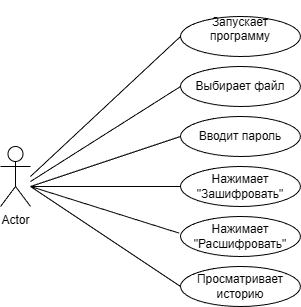

The diagram above was exported from draw.io. Its source (the exported page's mxGraphModel, read from the mxfile embedded in the PNG):
<mxGraphModel dx="979" dy="461" grid="1" gridSize="10" guides="1" tooltips="1" connect="1" arrows="1" fold="1" page="1" pageScale="1" pageWidth="827" pageHeight="1169" math="0" shadow="0">
  <root>
    <mxCell id="0" />
    <mxCell id="1" parent="0" />
    <mxCell id="0fbgvIrXBnXwaSErBXVH-1" parent="1" style="shape=umlActor;verticalLabelPosition=bottom;verticalAlign=top;html=1;outlineConnect=0;" value="Actor" vertex="1">
      <mxGeometry height="60" width="30" x="90" y="330" as="geometry" />
    </mxCell>
    <mxCell id="0fbgvIrXBnXwaSErBXVH-2" parent="1" style="ellipse;whiteSpace=wrap;html=1;" value="&#10;Запускает программу&#10;&#10;" vertex="1">
      <mxGeometry height="40" width="120" x="270" y="200" as="geometry" />
    </mxCell>
    <mxCell id="0fbgvIrXBnXwaSErBXVH-3" parent="1" style="ellipse;whiteSpace=wrap;html=1;" value="Выбирает файл" vertex="1">
      <mxGeometry height="40" width="120" x="270" y="250" as="geometry" />
    </mxCell>
    <mxCell id="0fbgvIrXBnXwaSErBXVH-4" parent="1" style="ellipse;whiteSpace=wrap;html=1;" value="Вводит пароль" vertex="1">
      <mxGeometry height="40" width="120" x="270" y="300" as="geometry" />
    </mxCell>
    <mxCell id="0fbgvIrXBnXwaSErBXVH-5" parent="1" style="ellipse;whiteSpace=wrap;html=1;" value="Нажимает &quot;Зашифровать&quot;" vertex="1">
      <mxGeometry height="40" width="120" x="270" y="350" as="geometry" />
    </mxCell>
    <mxCell id="0fbgvIrXBnXwaSErBXVH-6" parent="1" style="ellipse;whiteSpace=wrap;html=1;" value="Нажимает &quot;Расшифровать&quot;" vertex="1">
      <mxGeometry height="40" width="120" x="270" y="400" as="geometry" />
    </mxCell>
    <mxCell id="0fbgvIrXBnXwaSErBXVH-7" parent="1" style="ellipse;whiteSpace=wrap;html=1;" value="Просматривает историю" vertex="1">
      <mxGeometry height="40" width="120" x="270" y="450" as="geometry" />
    </mxCell>
    <mxCell id="0fbgvIrXBnXwaSErBXVH-8" edge="1" parent="1" style="endArrow=none;html=1;rounded=0;entryX=0;entryY=0.5;entryDx=0;entryDy=0;" target="0fbgvIrXBnXwaSErBXVH-2" value="">
      <mxGeometry height="50" relative="1" width="50" as="geometry">
        <mxPoint x="120" y="360" as="sourcePoint" />
        <mxPoint x="170" y="310" as="targetPoint" />
      </mxGeometry>
    </mxCell>
    <mxCell id="0fbgvIrXBnXwaSErBXVH-9" edge="1" parent="1" style="endArrow=none;html=1;rounded=0;entryX=0;entryY=0.5;entryDx=0;entryDy=0;" target="0fbgvIrXBnXwaSErBXVH-3" value="">
      <mxGeometry height="50" relative="1" width="50" as="geometry">
        <mxPoint x="120" y="365" as="sourcePoint" />
        <mxPoint x="200" y="375" as="targetPoint" />
      </mxGeometry>
    </mxCell>
    <mxCell id="0fbgvIrXBnXwaSErBXVH-11" edge="1" parent="1" style="endArrow=none;html=1;rounded=0;entryX=0;entryY=0.5;entryDx=0;entryDy=0;" target="0fbgvIrXBnXwaSErBXVH-4" value="">
      <mxGeometry height="50" relative="1" width="50" as="geometry">
        <mxPoint x="120" y="370" as="sourcePoint" />
        <mxPoint x="190" y="400" as="targetPoint" />
      </mxGeometry>
    </mxCell>
    <mxCell id="0fbgvIrXBnXwaSErBXVH-12" edge="1" parent="1" style="endArrow=none;html=1;rounded=0;entryX=0;entryY=0.5;entryDx=0;entryDy=0;" target="0fbgvIrXBnXwaSErBXVH-5" value="">
      <mxGeometry height="50" relative="1" width="50" as="geometry">
        <mxPoint x="120" y="370" as="sourcePoint" />
        <mxPoint x="190" y="420" as="targetPoint" />
      </mxGeometry>
    </mxCell>
    <mxCell id="0fbgvIrXBnXwaSErBXVH-13" edge="1" parent="1" style="endArrow=none;html=1;rounded=0;entryX=-0.011;entryY=0.416;entryDx=0;entryDy=0;entryPerimeter=0;" target="0fbgvIrXBnXwaSErBXVH-6" value="">
      <mxGeometry height="50" relative="1" width="50" as="geometry">
        <mxPoint x="120" y="370" as="sourcePoint" />
        <mxPoint x="170" y="390" as="targetPoint" />
      </mxGeometry>
    </mxCell>
    <mxCell id="0fbgvIrXBnXwaSErBXVH-14" edge="1" parent="1" style="endArrow=none;html=1;rounded=0;entryX=0;entryY=0.5;entryDx=0;entryDy=0;" target="0fbgvIrXBnXwaSErBXVH-7" value="">
      <mxGeometry height="50" relative="1" width="50" as="geometry">
        <mxPoint x="120" y="370" as="sourcePoint" />
        <mxPoint x="170" y="400" as="targetPoint" />
      </mxGeometry>
    </mxCell>
  </root>
</mxGraphModel>